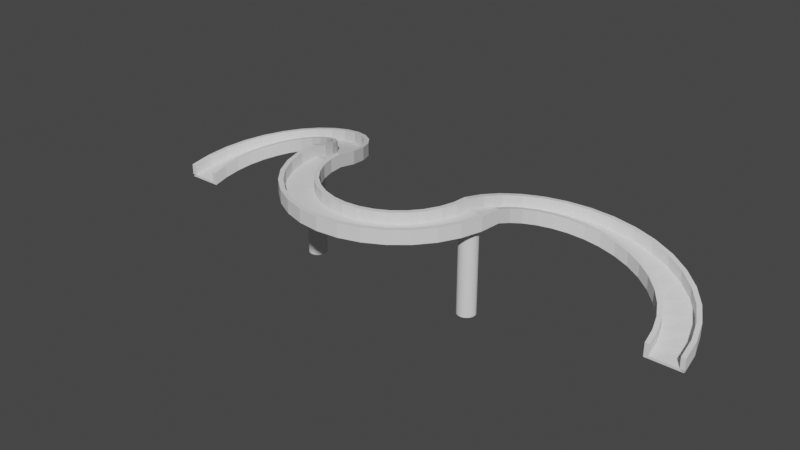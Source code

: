 # Source: WalkWay.blend  (saved by Blender 2.90.8; exported with 4.5.12 LTS)
import bpy
from mathutils import Matrix  # noqa: F401  (used for matrix-valued properties, if any)

bpy.ops.wm.read_factory_settings(use_empty=True)
scene = bpy.context.scene
scene.name = 'Scene'

# ---- collections
col_collection = bpy.data.collections.new('Collection'); scene.collection.children.link(col_collection)

# ---- world
world_world = bpy.data.worlds.new('World'); scene.world = world_world
world_world.use_nodes = True; world_world.node_tree.nodes.clear()
_N = world_world.node_tree.nodes; _L = world_world.node_tree.links
n0 = _N.new('ShaderNodeOutputWorld'); n0.name = 'World Output'; n0.location = (300, 300)
n1 = _N.new('ShaderNodeBackground'); n1.name = 'Background'; n1.location = (10, 300)
n1.inputs[0].default_value = (0.05088, 0.05088, 0.05088, 1.0)
_L.new(n1.outputs[0], n0.inputs[0])
n0.is_active_output = True
world_world.color = (0.05088, 0.05088, 0.05088)
world_world.use_sun_shadow = False
world_world.sun_shadow_jitter_overblur = 0.0

# ---- meshes
me_plane = bpy.data.meshes.new('Plane')
me_plane.from_pydata([(-5.0, 1.0, 4.0), (-5.0, 1.0, 6.0), (-5.0, -0.5, 5.75), (-5.0, 0.75, 6.0), (-5.0, 0.75, 4.0), (-5.0, 0.75, 4.25), (-5.0, -0.5, 6.0), (-5.0, -0.5, 4.25), (-5.0, -0.5, 4.0), (-5.0, 0.75, 5.75), (-5.78, 1.0, 3.923), (-6.171, 1.0, 5.885), (-6.122, -0.5, 5.64), (-6.171, 0.75, 5.885), (-5.78, 0.75, 3.923), (-5.829, 0.75, 4.168), (-6.171, -0.5, 5.885), (-5.829, -0.5, 4.168), (-5.78, -0.5, 3.923), (-6.122, 0.75, 5.64), (-6.531, 1.0, 3.696), (-7.296, 1.0, 5.543), (-7.2, -0.5, 5.312), (-7.296, 0.75, 5.543), (-6.531, 0.75, 3.696), (-6.626, 0.75, 3.926), (-7.296, -0.5, 5.543), (-6.626, -0.5, 3.926), (-6.531, -0.5, 3.696), (-7.2, 0.75, 5.312), (-7.222, 1.0, 3.326), (-8.333, 1.0, 4.989), (-8.195, -0.5, 4.781), (-8.333, 0.75, 4.989), (-7.222, 0.75, 3.326), (-7.361, 0.75, 3.534), (-8.333, -0.5, 4.989), (-7.361, -0.5, 3.534), (-7.222, -0.5, 3.326), (-8.195, 0.75, 4.781), (-7.828, 1.0, 2.828), (-9.243, 1.0, 4.243), (-9.066, -0.5, 4.066), (-9.243, 0.75, 4.243), (-7.828, 0.75, 2.828), (-8.005, 0.75, 3.005), (-9.243, -0.5, 4.243), (-8.005, -0.5, 3.005), (-7.828, -0.5, 2.828), (-9.066, 0.75, 4.066), (-8.326, 1.0, 2.222), (-9.989, 1.0, 3.333), (-9.781, -0.5, 3.195), (-9.989, 0.75, 3.333), (-8.326, 0.75, 2.222), (-8.534, 0.75, 2.361), (-9.989, -0.5, 3.333), (-8.534, -0.5, 2.361), (-8.326, -0.5, 2.222), (-9.781, 0.75, 3.195), (-8.696, 1.0, 1.531), (-10.54, 1.0, 2.296), (-10.31, -0.5, 2.2), (-10.54, 0.75, 2.296), (-8.696, 0.75, 1.531), (-8.926, 0.75, 1.626), (-10.54, -0.5, 2.296), (-8.926, -0.5, 1.626), (-8.696, -0.5, 1.531), (-10.31, 0.75, 2.2), (-8.923, 1.0, 0.7804), (-10.88, 1.0, 1.171), (-10.64, -0.5, 1.122), (-10.88, 0.75, 1.171), (-8.923, 0.75, 0.7804), (-9.168, 0.75, 0.8291), (-10.88, -0.5, 1.171), (-9.168, -0.5, 0.8291), (-8.923, -0.5, 0.7804), (-10.64, 0.75, 1.122), (-9.0, 1.0, -4.252e-07), (-11.0, 1.0, -6e-07), (-10.75, -0.5, -4.649e-07), (-11.0, 0.75, -5.812e-07), (-9.0, 0.75, -4.063e-07), (-9.25, 0.75, -4.282e-07), (-11.0, -0.5, -4.868e-07), (-9.25, -0.5, -3.338e-07), (-9.0, -0.5, -3.119e-07), (-10.75, 0.75, -5.593e-07), (-19.0, 9.0, 2.491e-06), (-21.0, 9.0, 2.793e-06), (-20.75, 7.5, 2.869e-06), (-21.0, 8.75, 2.812e-06), (-19.0, 8.75, 2.51e-06), (-19.25, 8.75, 2.548e-06), (-21.0, 7.5, 2.907e-06), (-19.25, 7.5, 2.642e-06), (-19.0, 7.5, 2.605e-06), (-20.75, 8.75, 2.775e-06), (-18.92, 8.5, -0.7804), (-20.88, 8.5, -1.171), (-20.64, 7.0, -1.122), (-20.88, 8.25, -1.171), (-18.92, 8.25, -0.7804), (-19.17, 8.25, -0.8291), (-20.88, 7.0, -1.171), (-19.17, 7.0, -0.8291), (-18.92, 7.0, -0.7804), (-20.64, 8.25, -1.122), (-18.7, 8.0, -1.531), (-20.54, 8.0, -2.296), (-20.31, 6.5, -2.2), (-20.54, 7.75, -2.296), (-18.7, 7.75, -1.531), (-18.93, 7.75, -1.626), (-20.54, 6.5, -2.296), (-18.93, 6.5, -1.626), (-18.7, 6.5, -1.531), (-20.31, 7.75, -2.2), (-18.33, 7.5, -2.222), (-19.99, 7.5, -3.333), (-19.78, 6.0, -3.195), (-19.99, 7.25, -3.333), (-18.33, 7.25, -2.222), (-18.53, 7.25, -2.361), (-19.99, 6.0, -3.333), (-18.53, 6.0, -2.361), (-18.33, 6.0, -2.222), (-19.78, 7.25, -3.195), (-17.83, 7.0, -2.828), (-19.24, 7.0, -4.243), (-19.07, 5.5, -4.066), (-19.24, 6.75, -4.243), (-17.83, 6.75, -2.828), (-18.01, 6.75, -3.005), (-19.24, 5.5, -4.243), (-18.01, 5.5, -3.005), (-17.83, 5.5, -2.828), (-19.07, 6.75, -4.066), (-17.22, 6.5, -3.326), (-18.33, 6.5, -4.989), (-18.19, 5.0, -4.781), (-18.33, 6.25, -4.989), (-17.22, 6.25, -3.326), (-17.36, 6.25, -3.534), (-18.33, 5.0, -4.989), (-17.36, 5.0, -3.534), (-17.22, 5.0, -3.326), (-18.19, 6.25, -4.781), (-16.53, 6.0, -3.696), (-17.3, 6.0, -5.543), (-17.2, 4.5, -5.312), (-17.3, 5.75, -5.543), (-16.53, 5.75, -3.696), (-16.63, 5.75, -3.926), (-17.3, 4.5, -5.543), (-16.63, 4.5, -3.926), (-16.53, 4.5, -3.696), (-17.2, 5.75, -5.312), (-15.78, 5.5, -3.923), (-16.17, 5.5, -5.885), (-16.12, 4.0, -5.64), (-16.17, 5.25, -5.885), (-15.78, 5.25, -3.923), (-15.83, 5.25, -4.168), (-16.17, 4.0, -5.885), (-15.83, 4.0, -4.168), (-15.78, 4.0, -3.923), (-16.12, 5.25, -5.64), (-15.0, 5.0, -4.0), (-15.0, 5.0, -6.0), (-15.0, 3.5, -5.75), (-15.0, 4.75, -6.0), (-15.0, 4.75, -4.0), (-15.0, 4.75, -4.25), (-15.0, 3.5, -6.0), (-15.0, 3.5, -4.25), (-15.0, 3.5, -4.0), (-15.0, 4.75, -5.75), (-14.22, 4.5, -3.923), (-13.83, 4.5, -5.885), (-13.88, 3.0, -5.64), (-13.83, 4.25, -5.885), (-14.22, 4.25, -3.923), (-14.17, 4.25, -4.168), (-13.83, 3.0, -5.885), (-14.17, 3.0, -4.168), (-14.22, 3.0, -3.923), (-13.88, 4.25, -5.64), (-13.47, 4.0, -3.696), (-12.7, 4.0, -5.543), (-12.8, 2.5, -5.312), (-12.7, 3.75, -5.543), (-13.47, 3.75, -3.696), (-13.37, 3.75, -3.926), (-12.7, 2.5, -5.543), (-13.37, 2.5, -3.926), (-13.47, 2.5, -3.696), (-12.8, 3.75, -5.312), (-12.78, 3.5, -3.326), (-11.67, 3.5, -4.989), (-11.81, 2.0, -4.781), (-11.67, 3.25, -4.989), (-12.78, 3.25, -3.326), (-12.64, 3.25, -3.534), (-11.67, 2.0, -4.989), (-12.64, 2.0, -3.534), (-12.78, 2.0, -3.326), (-11.81, 3.25, -4.781), (-12.17, 3.0, -2.828), (-10.76, 3.0, -4.243), (-10.93, 1.5, -4.066), (-10.76, 2.75, -4.243), (-12.17, 2.75, -2.828), (-11.99, 2.75, -3.005), (-10.76, 1.5, -4.243), (-11.99, 1.5, -3.005), (-12.17, 1.5, -2.828), (-10.93, 2.75, -4.066), (-11.67, 2.5, -2.222), (-10.01, 2.5, -3.333), (-10.22, 1.0, -3.195), (-10.01, 2.25, -3.333), (-11.67, 2.25, -2.222), (-11.47, 2.25, -2.361), (-10.01, 1.0, -3.333), (-11.47, 1.0, -2.361), (-11.67, 1.0, -2.222), (-10.22, 2.25, -3.195), (-11.3, 2.0, -1.531), (-9.457, 2.0, -2.296), (-9.688, 0.5, -2.2), (-9.457, 1.75, -2.296), (-11.3, 1.75, -1.531), (-11.07, 1.75, -1.626), (-9.457, 0.5, -2.296), (-11.07, 0.5, -1.626), (-11.3, 0.5, -1.531), (-9.688, 1.75, -2.2), (-11.08, 1.5, -0.7804), (-9.115, 1.5, -1.171), (-9.36, 0.0, -1.122), (-9.115, 1.25, -1.171), (-11.08, 1.25, -0.7804), (-10.83, 1.25, -0.8291), (-9.115, 0.0, -1.171), (-10.83, 0.0, -0.8291), (-11.08, 0.0, -0.7804), (-9.36, 1.25, -1.122), (-11.0, 1.0, 2.011e-06), (-9.0, 1.0, 1.883e-06), (-9.25, -0.5, 1.899e-06), (-9.0, 0.75, 1.883e-06), (-11.0, 0.75, 2.011e-06), (-10.75, 0.75, 1.995e-06), (-9.0, -0.5, 1.883e-06), (-10.75, -0.5, 1.995e-06), (-11.0, -0.5, 2.011e-06), (-9.25, 0.75, 1.899e-06), (-9.947, 10.71, 0.4036), (-9.947, 1.043, 0.4036), (-10.04, 10.71, 0.4132), (-10.04, 1.043, 0.4132), (-10.14, 10.71, 0.4416), (-10.14, 1.043, 0.4416), (-10.22, 10.71, 0.4879), (-10.22, 1.043, 0.4879), (-10.3, 10.71, 0.55), (-10.3, 1.043, 0.55), (-10.36, 10.71, 0.6258), (-10.36, 1.043, 0.6258), (-10.41, 10.71, 0.7122), (-10.41, 1.043, 0.7122), (-10.44, 10.71, 0.806), (-10.44, 1.043, 0.806), (-10.45, 10.71, 0.9036), (-10.45, 1.043, 0.9036), (-10.44, 10.71, 1.001), (-10.44, 1.043, 1.001), (-10.41, 10.71, 1.095), (-10.41, 1.043, 1.095), (-10.36, 10.71, 1.181), (-10.36, 1.043, 1.181), (-10.3, 10.71, 1.257), (-10.3, 1.043, 1.257), (-10.22, 10.71, 1.319), (-10.22, 1.043, 1.319), (-10.14, 10.71, 1.366), (-10.14, 1.043, 1.366), (-10.04, 10.71, 1.394), (-10.04, 1.043, 1.394), (-9.947, 10.71, 1.404), (-9.947, 1.043, 1.404), (-9.85, 10.71, 1.394), (-9.85, 1.043, 1.394), (-9.756, 10.71, 1.366), (-9.756, 1.043, 1.366), (-9.669, 10.71, 1.319), (-9.669, 1.043, 1.319), (-9.594, 10.71, 1.257), (-9.594, 1.043, 1.257), (-9.531, 10.71, 1.181), (-9.531, 1.043, 1.181), (-9.485, 10.71, 1.095), (-9.485, 1.043, 1.095), (-9.457, 10.71, 1.001), (-9.457, 1.043, 1.001), (-9.447, 10.71, 0.9036), (-9.447, 1.043, 0.9036), (-9.457, 10.71, 0.806), (-9.457, 1.043, 0.806), (-9.485, 10.71, 0.7122), (-9.485, 1.043, 0.7122), (-9.531, 10.71, 0.6258), (-9.531, 1.043, 0.6258), (-9.594, 10.71, 0.55), (-9.594, 1.043, 0.55), (-9.669, 10.71, 0.4879), (-9.669, 1.043, 0.4879), (-9.756, 10.71, 0.4416), (-9.756, 1.043, 0.4416), (-9.85, 10.71, 0.4132), (-9.85, 1.043, 0.4132)], [], [(3, 1, 11, 13), (13, 11, 21, 23), (23, 21, 31, 33), (33, 31, 41, 43), (43, 41, 51, 53), (53, 51, 61, 63), (63, 61, 71, 73), (73, 71, 81, 83), (6, 3, 13, 16), (16, 13, 23, 26), (26, 23, 33, 36), (36, 33, 43, 46), (46, 43, 53, 56), (56, 53, 63, 66), (66, 63, 73, 76), (76, 73, 83, 86), (0, 4, 14, 10), (10, 14, 24, 20), (20, 24, 34, 30), (30, 34, 44, 40), (40, 44, 54, 50), (50, 54, 64, 60), (60, 64, 74, 70), (70, 74, 84, 80), (7, 5, 15, 17), (17, 15, 25, 27), (27, 25, 35, 37), (37, 35, 45, 47), (47, 45, 55, 57), (57, 55, 65, 67), (67, 65, 75, 77), (77, 75, 85, 87), (5, 4, 14, 15), (15, 14, 24, 25), (25, 24, 34, 35), (35, 34, 44, 45), (45, 44, 54, 55), (55, 54, 64, 65), (65, 64, 74, 75), (75, 74, 84, 85), (2, 6, 16, 12), (12, 16, 26, 22), (22, 26, 36, 32), (32, 36, 46, 42), (42, 46, 56, 52), (52, 56, 66, 62), (62, 66, 76, 72), (72, 76, 86, 82), (5, 9, 19, 15), (15, 19, 29, 25), (25, 29, 39, 35), (35, 39, 49, 45), (45, 49, 59, 55), (55, 59, 69, 65), (65, 69, 79, 75), (75, 79, 89, 85), (8, 7, 17, 18), (18, 17, 27, 28), (28, 27, 37, 38), (38, 37, 47, 48), (48, 47, 57, 58), (58, 57, 67, 68), (68, 67, 77, 78), (78, 77, 87, 88), (4, 8, 18, 14), (14, 18, 28, 24), (24, 28, 38, 34), (34, 38, 48, 44), (44, 48, 58, 54), (54, 58, 68, 64), (64, 68, 78, 74), (74, 78, 88, 84), (1, 0, 10, 11), (11, 10, 20, 21), (21, 20, 30, 31), (31, 30, 40, 41), (41, 40, 50, 51), (51, 50, 60, 61), (61, 60, 70, 71), (71, 70, 80, 81), (9, 3, 13, 19), (19, 13, 23, 29), (29, 23, 33, 39), (39, 33, 43, 49), (49, 43, 53, 59), (59, 53, 63, 69), (69, 63, 73, 79), (79, 73, 83, 89), (9, 2, 12, 19), (19, 12, 22, 29), (29, 22, 32, 39), (39, 32, 42, 49), (49, 42, 52, 59), (59, 52, 62, 69), (69, 62, 72, 79), (79, 72, 82, 89), (93, 91, 101, 103), (103, 101, 111, 113), (113, 111, 121, 123), (123, 121, 131, 133), (133, 131, 141, 143), (143, 141, 151, 153), (153, 151, 161, 163), (163, 161, 171, 173), (173, 171, 181, 183), (183, 181, 191, 193), (193, 191, 201, 203), (203, 201, 211, 213), (213, 211, 221, 223), (223, 221, 231, 233), (233, 231, 241, 243), (243, 241, 251, 253), (96, 93, 103, 106), (106, 103, 113, 116), (116, 113, 123, 126), (126, 123, 133, 136), (136, 133, 143, 146), (146, 143, 153, 156), (156, 153, 163, 166), (166, 163, 173, 176), (176, 173, 183, 186), (186, 183, 193, 196), (196, 193, 203, 206), (206, 203, 213, 216), (216, 213, 223, 226), (226, 223, 233, 236), (236, 233, 243, 246), (246, 243, 253, 256), (90, 94, 104, 100), (100, 104, 114, 110), (110, 114, 124, 120), (120, 124, 134, 130), (130, 134, 144, 140), (140, 144, 154, 150), (150, 154, 164, 160), (160, 164, 174, 170), (170, 174, 184, 180), (180, 184, 194, 190), (190, 194, 204, 200), (200, 204, 214, 210), (210, 214, 224, 220), (220, 224, 234, 230), (230, 234, 244, 240), (240, 244, 254, 250), (97, 95, 105, 107), (107, 105, 115, 117), (117, 115, 125, 127), (127, 125, 135, 137), (137, 135, 145, 147), (147, 145, 155, 157), (157, 155, 165, 167), (167, 165, 175, 177), (177, 175, 185, 187), (187, 185, 195, 197), (197, 195, 205, 207), (207, 205, 215, 217), (217, 215, 225, 227), (227, 225, 235, 237), (237, 235, 245, 247), (247, 245, 255, 257), (95, 94, 104, 105), (105, 104, 114, 115), (115, 114, 124, 125), (125, 124, 134, 135), (135, 134, 144, 145), (145, 144, 154, 155), (155, 154, 164, 165), (165, 164, 174, 175), (175, 174, 184, 185), (185, 184, 194, 195), (195, 194, 204, 205), (205, 204, 214, 215), (215, 214, 224, 225), (225, 224, 234, 235), (235, 234, 244, 245), (245, 244, 254, 255), (92, 96, 106, 102), (102, 106, 116, 112), (112, 116, 126, 122), (122, 126, 136, 132), (132, 136, 146, 142), (142, 146, 156, 152), (152, 156, 166, 162), (162, 166, 176, 172), (172, 176, 186, 182), (182, 186, 196, 192), (192, 196, 206, 202), (202, 206, 216, 212), (212, 216, 226, 222), (222, 226, 236, 232), (232, 236, 246, 242), (242, 246, 256, 252), (95, 99, 109, 105), (105, 109, 119, 115), (115, 119, 129, 125), (125, 129, 139, 135), (135, 139, 149, 145), (145, 149, 159, 155), (155, 159, 169, 165), (165, 169, 179, 175), (175, 179, 189, 185), (185, 189, 199, 195), (195, 199, 209, 205), (205, 209, 219, 215), (215, 219, 229, 225), (225, 229, 239, 235), (235, 239, 249, 245), (245, 249, 259, 255), (98, 97, 107, 108), (108, 107, 117, 118), (118, 117, 127, 128), (128, 127, 137, 138), (138, 137, 147, 148), (148, 147, 157, 158), (158, 157, 167, 168), (168, 167, 177, 178), (178, 177, 187, 188), (188, 187, 197, 198), (198, 197, 207, 208), (208, 207, 217, 218), (218, 217, 227, 228), (228, 227, 237, 238), (238, 237, 247, 248), (248, 247, 257, 258), (94, 98, 108, 104), (104, 108, 118, 114), (114, 118, 128, 124), (124, 128, 138, 134), (134, 138, 148, 144), (144, 148, 158, 154), (154, 158, 168, 164), (164, 168, 178, 174), (174, 178, 188, 184), (184, 188, 198, 194), (194, 198, 208, 204), (204, 208, 218, 214), (214, 218, 228, 224), (224, 228, 238, 234), (234, 238, 248, 244), (244, 248, 258, 254), (91, 90, 100, 101), (101, 100, 110, 111), (111, 110, 120, 121), (121, 120, 130, 131), (131, 130, 140, 141), (141, 140, 150, 151), (151, 150, 160, 161), (161, 160, 170, 171), (171, 170, 180, 181), (181, 180, 190, 191), (191, 190, 200, 201), (201, 200, 210, 211), (211, 210, 220, 221), (221, 220, 230, 231), (231, 230, 240, 241), (241, 240, 250, 251), (99, 93, 103, 109), (109, 103, 113, 119), (119, 113, 123, 129), (129, 123, 133, 139), (139, 133, 143, 149), (149, 143, 153, 159), (159, 153, 163, 169), (169, 163, 173, 179), (179, 173, 183, 189), (189, 183, 193, 199), (199, 193, 203, 209), (209, 203, 213, 219), (219, 213, 223, 229), (229, 223, 233, 239), (239, 233, 243, 249), (249, 243, 253, 259), (99, 92, 102, 109), (109, 102, 112, 119), (119, 112, 122, 129), (129, 122, 132, 139), (139, 132, 142, 149), (149, 142, 152, 159), (159, 152, 162, 169), (169, 162, 172, 179), (179, 172, 182, 189), (189, 182, 192, 199), (199, 192, 202, 209), (209, 202, 212, 219), (219, 212, 222, 229), (229, 222, 232, 239), (239, 232, 242, 249), (249, 242, 252, 259), (97, 98, 94, 95), (92, 103, 93, 99), (95, 90, 91, 99), (95, 94, 90), (93, 99, 91), (93, 96, 92, 99, 91), (260, 261, 263, 262), (262, 263, 265, 264), (264, 265, 267, 266), (266, 267, 269, 268), (268, 269, 271, 270), (270, 271, 273, 272), (272, 273, 275, 274), (274, 275, 277, 276), (276, 277, 279, 278), (278, 279, 281, 280), (280, 281, 283, 282), (282, 283, 285, 284), (284, 285, 287, 286), (286, 287, 289, 288), (288, 289, 291, 290), (290, 291, 293, 292), (292, 293, 295, 294), (294, 295, 297, 296), (296, 297, 299, 298), (298, 299, 301, 300), (300, 301, 303, 302), (302, 303, 305, 304), (304, 305, 307, 306), (306, 307, 309, 308), (308, 309, 311, 310), (310, 311, 313, 312), (312, 313, 315, 314), (314, 315, 317, 316), (316, 317, 319, 318), (318, 319, 321, 320), (263, 261, 323, 321, 319, 317, 315, 313, 311, 309, 307, 305, 303, 301, 299, 297, 295, 293, 291, 289, 287, 285, 283, 281, 279, 277, 275, 273, 271, 269, 267, 265), (320, 321, 323, 322), (322, 323, 261, 260), (260, 262, 264, 266, 268, 270, 272, 274, 276, 278, 280, 282, 284, 286, 288, 290, 292, 294, 296, 298, 300, 302, 304, 306, 308, 310, 312, 314, 316, 318, 320, 322)])
_uv = me_plane.uv_layers.new(name='UVMap')
_uv.uv.foreach_set('vector', [1.25, 0.875, 1.25, 1.0, 1.281, 1.0, 1.281, 0.875, 1.281, 0.875, 1.281, 1.0, 1.312, 1.0, 1.312, 0.875, 1.312, 0.875, 1.312, 1.0, 1.344, 1.0, 1.344, 0.875, 1.344, 0.875, 1.344, 1.0, 1.375, 1.0, 1.375, 0.875, 1.375, 0.875, 1.375, 1.0, 1.406, 1.0, 1.406, 0.875, 1.406, 0.875, 1.406, 1.0, 1.438, 1.0, 1.438, 0.875, 1.438, 0.875, 1.438, 1.0, 1.469, 1.0, 1.469, 0.875, 1.469, 0.875, 1.469, 1.0, 1.5, 1.0, 1.5, 0.875, 1.25, 0.25, 1.25, 0.875, 1.281, 0.875, 1.281, 0.25, 1.281, 0.25, 1.281, 0.875, 1.312, 0.875, 1.312, 0.25, 1.312, 0.25, 1.312, 0.875, 1.344, 0.875, 1.344, 0.25, 1.344, 0.25, 1.344, 0.875, 1.375, 0.875, 1.375, 0.25, 1.375, 0.25, 1.375, 0.875, 1.406, 0.875, 1.406, 0.25, 1.406, 0.25, 1.406, 0.875, 1.438, 0.875, 1.438, 0.25, 1.438, 0.25, 1.438, 0.875, 1.469, 0.875, 1.469, 0.25, 1.469, 0.25, 1.469, 0.875, 1.5, 0.875, 1.5, 0.25, 0.25, 1.0, 0.25, 0.875, 0.2812, 0.875, 0.2812, 1.0, 0.2812, 1.0, 0.2812, 0.875, 0.3125, 0.875, 0.3125, 1.0, 0.3125, 1.0, 0.3125, 0.875, 0.3438, 0.875, 0.3438, 1.0, 0.3438, 1.0, 0.3438, 0.875, 0.375, 0.875, 0.375, 1.0, 0.375, 1.0, 0.375, 0.875, 0.4062, 0.875, 0.4062, 1.0, 0.4062, 1.0, 0.4062, 0.875, 0.4375, 0.875, 0.4375, 1.0, 0.4375, 1.0, 0.4375, 0.875, 0.4688, 0.875, 0.4688, 1.0, 0.4688, 1.0, 0.4688, 0.875, 0.5, 0.875, 0.5, 1.0, 0.375, 0.25, 0.375, 0.875, 0.4062, 0.875, 0.4062, 0.25, 0.4062, 0.25, 0.4062, 0.875, 0.4375, 0.875, 0.4375, 0.25, 0.4375, 0.25, 0.4375, 0.875, 0.4688, 0.875, 0.4688, 0.25, 0.4688, 0.25, 0.4688, 0.875, 0.5, 0.875, 0.5, 0.25, 0.5, 0.25, 0.5, 0.875, 0.5312, 0.875, 0.5312, 0.25, 0.5312, 0.25, 0.5312, 0.875, 0.5625, 0.875, 0.5625, 0.25, 0.5625, 0.25, 0.5625, 0.875, 0.5938, 0.875, 0.5938, 0.25, 0.5938, 0.25, 0.5938, 0.875, 0.625, 0.875, 0.625, 0.25, 0.375, 0.875, 0.25, 0.875, 0.2812, 0.875, 0.4062, 0.875, 0.4062, 0.875, 0.2812, 0.875, 0.3125, 0.875, 0.4375, 0.875, 0.4375, 0.875, 0.3125, 0.875, 0.3438, 0.875, 0.4688, 0.875, 0.4688, 0.875, 0.3438, 0.875, 0.375, 0.875, 0.5, 0.875, 0.5, 0.875, 0.375, 0.875, 0.4062, 0.875, 0.5312, 0.875, 0.5312, 0.875, 0.4062, 0.875, 0.4375, 0.875, 0.5625, 0.875, 0.5625, 0.875, 0.4375, 0.875, 0.4688, 0.875, 0.5938, 0.875, 0.5938, 0.875, 0.4688, 0.875, 0.5, 0.875, 0.625, 0.875, 1.125, 0.25, 1.25, 0.25, 1.281, 0.25, 1.156, 0.25, 1.156, 0.25, 1.281, 0.25, 1.312, 0.25, 1.188, 0.25, 1.188, 0.25, 1.312, 0.25, 1.344, 0.25, 1.219, 0.25, 1.219, 0.25, 1.344, 0.25, 1.375, 0.25, 1.25, 0.25, 1.25, 0.25, 1.375, 0.25, 1.406, 0.25, 1.281, 0.25, 1.281, 0.25, 1.406, 0.25, 1.438, 0.25, 1.312, 0.25, 1.312, 0.25, 1.438, 0.25, 1.469, 0.25, 1.344, 0.25, 1.344, 0.25, 1.469, 0.25, 1.5, 0.25, 1.375, 0.25, 0.375, 0.875, 1.125, 0.875, 1.156, 0.875, 0.4062, 0.875, 0.4062, 0.875, 1.156, 0.875, 1.188, 0.875, 0.4375, 0.875, 0.4375, 0.875, 1.188, 0.875, 1.219, 0.875, 0.4688, 0.875, 0.4688, 0.875, 1.219, 0.875, 1.25, 0.875, 0.5, 0.875, 0.5, 0.875, 1.25, 0.875, 1.281, 0.875, 0.5312, 0.875, 0.5312, 0.875, 1.281, 0.875, 1.312, 0.875, 0.5625, 0.875, 0.5625, 0.875, 1.312, 0.875, 1.344, 0.875, 0.5938, 0.875, 0.5938, 0.875, 1.344, 0.875, 1.375, 0.875, 0.625, 0.875, 0.25, 0.25, 0.375, 0.25, 0.4062, 0.25, 0.2812, 0.25, 0.2812, 0.25, 0.4062, 0.25, 0.4375, 0.25, 0.3125, 0.25, 0.3125, 0.25, 0.4375, 0.25, 0.4688, 0.25, 0.3438, 0.25, 0.3438, 0.25, 0.4688, 0.25, 0.5, 0.25, 0.375, 0.25, 0.375, 0.25, 0.5, 0.25, 0.5312, 0.25, 0.4062, 0.25, 0.4062, 0.25, 0.5312, 0.25, 0.5625, 0.25, 0.4375, 0.25, 0.4375, 0.25, 0.5625, 0.25, 0.5938, 0.25, 0.4688, 0.25, 0.4688, 0.25, 0.5938, 0.25, 0.625, 0.25, 0.5, 0.25, 0.25, 0.875, 0.25, 0.25, 0.2812, 0.25, 0.2812, 0.875, 0.2812, 0.875, 0.2812, 0.25, 0.3125, 0.25, 0.3125, 0.875, 0.3125, 0.875, 0.3125, 0.25, 0.3438, 0.25, 0.3438, 0.875, 0.3438, 0.875, 0.3438, 0.25, 0.375, 0.25, 0.375, 0.875, 0.375, 0.875, 0.375, 0.25, 0.4062, 0.25, 0.4062, 0.875, 0.4062, 0.875, 0.4062, 0.25, 0.4375, 0.25, 0.4375, 0.875, 0.4375, 0.875, 0.4375, 0.25, 0.4688, 0.25, 0.4688, 0.875, 0.4688, 0.875, 0.4688, 0.25, 0.5, 0.25, 0.5, 0.875, 1.25, 1.0, 0.25, 1.0, 0.2812, 1.0, 1.281, 1.0, 1.281, 1.0, 0.2812, 1.0, 0.3125, 1.0, 1.312, 1.0, 1.312, 1.0, 0.3125, 1.0, 0.3438, 1.0, 1.344, 1.0, 1.344, 1.0, 0.3438, 1.0, 0.375, 1.0, 1.375, 1.0, 1.375, 1.0, 0.375, 1.0, 0.4062, 1.0, 1.406, 1.0, 1.406, 1.0, 0.4062, 1.0, 0.4375, 1.0, 1.438, 1.0, 1.438, 1.0, 0.4375, 1.0, 0.4688, 1.0, 1.469, 1.0, 1.469, 1.0, 0.4688, 1.0, 0.5, 1.0, 1.5, 1.0, 1.125, 0.875, 1.25, 0.875, 1.281, 0.875, 1.156, 0.875, 1.156, 0.875, 1.281, 0.875, 1.312, 0.875, 1.188, 0.875, 1.188, 0.875, 1.312, 0.875, 1.344, 0.875, 1.219, 0.875, 1.219, 0.875, 1.344, 0.875, 1.375, 0.875, 1.25, 0.875, 1.25, 0.875, 1.375, 0.875, 1.406, 0.875, 1.281, 0.875, 1.281, 0.875, 1.406, 0.875, 1.438, 0.875, 1.312, 0.875, 1.312, 0.875, 1.438, 0.875, 1.469, 0.875, 1.344, 0.875, 1.344, 0.875, 1.469, 0.875, 1.5, 0.875, 1.375, 0.875, 1.125, 0.875, 1.125, 0.25, 1.156, 0.25, 1.156, 0.875, 1.156, 0.875, 1.156, 0.25, 1.188, 0.25, 1.188, 0.875, 1.188, 0.875, 1.188, 0.25, 1.219, 0.25, 1.219, 0.875, 1.219, 0.875, 1.219, 0.25, 1.25, 0.25, 1.25, 0.875, 1.25, 0.875, 1.25, 0.25, 1.281, 0.25, 1.281, 0.875, 1.281, 0.875, 1.281, 0.25, 1.312, 0.25, 1.312, 0.875, 1.312, 0.875, 1.312, 0.25, 1.344, 0.25, 1.344, 0.875, 1.344, 0.875, 1.344, 0.25, 1.375, 0.25, 1.375, 0.875, 1.0, 0.875, 1.0, 1.0, 1.031, 1.0, 1.031, 0.875, 1.031, 0.875, 1.031, 1.0, 1.062, 1.0, 1.062, 0.875, 1.062, 0.875, 1.062, 1.0, 1.094, 1.0, 1.094, 0.875, 1.094, 0.875, 1.094, 1.0, 1.125, 1.0, 1.125, 0.875, 1.125, 0.875, 1.125, 1.0, 1.156, 1.0, 1.156, 0.875, 1.156, 0.875, 1.156, 1.0, 1.188, 1.0, 1.188, 0.875, 1.188, 0.875, 1.188, 1.0, 1.219, 1.0, 1.219, 0.875, 1.219, 0.875, 1.219, 1.0, 1.25, 1.0, 1.25, 0.875, 1.25, 0.875, 1.25, 1.0, 1.281, 1.0, 1.281, 0.875, 1.281, 0.875, 1.281, 1.0, 1.312, 1.0, 1.312, 0.875, 1.312, 0.875, 1.312, 1.0, 1.344, 1.0, 1.344, 0.875, 1.344, 0.875, 1.344, 1.0, 1.375, 1.0, 1.375, 0.875, 1.375, 0.875, 1.375, 1.0, 1.406, 1.0, 1.406, 0.875, 1.406, 0.875, 1.406, 1.0, 1.438, 1.0, 1.438, 0.875, 1.438, 0.875, 1.438, 1.0, 1.469, 1.0, 1.469, 0.875, 1.469, 0.875, 1.469, 1.0, 1.5, 1.0, 1.5, 0.875, 1.0, 0.25, 1.0, 0.875, 1.031, 0.875, 1.031, 0.25, 1.031, 0.25, 1.031, 0.875, 1.062, 0.875, 1.062, 0.25, 1.062, 0.25, 1.062, 0.875, 1.094, 0.875, 1.094, 0.25, 1.094, 0.25, 1.094, 0.875, 1.125, 0.875, 1.125, 0.25, 1.125, 0.25, 1.125, 0.875, 1.156, 0.875, 1.156, 0.25, 1.156, 0.25, 1.156, 0.875, 1.188, 0.875, 1.188, 0.25, 1.188, 0.25, 1.188, 0.875, 1.219, 0.875, 1.219, 0.25, 1.219, 0.25, 1.219, 0.875, 1.25, 0.875, 1.25, 0.25, 1.25, 0.25, 1.25, 0.875, 1.281, 0.875, 1.281, 0.25, 1.281, 0.25, 1.281, 0.875, 1.312, 0.875, 1.312, 0.25, 1.312, 0.25, 1.312, 0.875, 1.344, 0.875, 1.344, 0.25, 1.344, 0.25, 1.344, 0.875, 1.375, 0.875, 1.375, 0.25, 1.375, 0.25, 1.375, 0.875, 1.406, 0.875, 1.406, 0.25, 1.406, 0.25, 1.406, 0.875, 1.438, 0.875, 1.438, 0.25, 1.438, 0.25, 1.438, 0.875, 1.469, 0.875, 1.469, 0.25, 1.469, 0.25, 1.469, 0.875, 1.5, 0.875, 1.5, 0.25, 0.0, 1.0, 0.0, 0.875, 0.03125, 0.875, 0.03125, 1.0, 0.03125, 1.0, 0.03125, 0.875, 0.0625, 0.875, 0.0625, 1.0, 0.0625, 1.0, 0.0625, 0.875, 0.09375, 0.875, 0.09375, 1.0, 0.09375, 1.0, 0.09375, 0.875, 0.125, 0.875, 0.125, 1.0, 0.125, 1.0, 0.125, 0.875, 0.1562, 0.875, 0.1562, 1.0, 0.1562, 1.0, 0.1562, 0.875, 0.1875, 0.875, 0.1875, 1.0, 0.1875, 1.0, 0.1875, 0.875, 0.2188, 0.875, 0.2188, 1.0, 0.2188, 1.0, 0.2188, 0.875, 0.25, 0.875, 0.25, 1.0, 0.25, 1.0, 0.25, 0.875, 0.2812, 0.875, 0.2812, 1.0, 0.2812, 1.0, 0.2812, 0.875, 0.3125, 0.875, 0.3125, 1.0, 0.3125, 1.0, 0.3125, 0.875, 0.3438, 0.875, 0.3438, 1.0, 0.3438, 1.0, 0.3438, 0.875, 0.375, 0.875, 0.375, 1.0, 0.375, 1.0, 0.375, 0.875, 0.4062, 0.875, 0.4062, 1.0, 0.4062, 1.0, 0.4062, 0.875, 0.4375, 0.875, 0.4375, 1.0, 0.4375, 1.0, 0.4375, 0.875, 0.4688, 0.875, 0.4688, 1.0, 0.4688, 1.0, 0.4688, 0.875, 0.5, 0.875, 0.5, 1.0, 0.125, 0.25, 0.125, 0.875, 0.1562, 0.875, 0.1562, 0.25, 0.1562, 0.25, 0.1562, 0.875, 0.1875, 0.875, 0.1875, 0.25, 0.1875, 0.25, 0.1875, 0.875, 0.2188, 0.875, 0.2188, 0.25, 0.2188, 0.25, 0.2188, 0.875, 0.25, 0.875, 0.25, 0.25, 0.25, 0.25, 0.25, 0.875, 0.2812, 0.875, 0.2812, 0.25, 0.2812, 0.25, 0.2812, 0.875, 0.3125, 0.875, 0.3125, 0.25, 0.3125, 0.25, 0.3125, 0.875, 0.3438, 0.875, 0.3438, 0.25, 0.3438, 0.25, 0.3438, 0.875, 0.375, 0.875, 0.375, 0.25, 0.375, 0.25, 0.375, 0.875, 0.4062, 0.875, 0.4062, 0.25, 0.4062, 0.25, 0.4062, 0.875, 0.4375, 0.875, 0.4375, 0.25, 0.4375, 0.25, 0.4375, 0.875, 0.4688, 0.875, 0.4688, 0.25, 0.4688, 0.25, 0.4688, 0.875, 0.5, 0.875, 0.5, 0.25, 0.5, 0.25, 0.5, 0.875, 0.5312, 0.875, 0.5312, 0.25, 0.5312, 0.25, 0.5312, 0.875, 0.5625, 0.875, 0.5625, 0.25, 0.5625, 0.25, 0.5625, 0.875, 0.5938, 0.875, 0.5938, 0.25, 0.5938, 0.25, 0.5938, 0.875, 0.625, 0.875, 0.625, 0.25, 0.125, 0.875, 0.0, 0.875, 0.03125, 0.875, 0.1562, 0.875, 0.1562, 0.875, 0.03125, 0.875, 0.0625, 0.875, 0.1875, 0.875, 0.1875, 0.875, 0.0625, 0.875, 0.09375, 0.875, 0.2188, 0.875, 0.2188, 0.875, 0.09375, 0.875, 0.125, 0.875, 0.25, 0.875, 0.25, 0.875, 0.125, 0.875, 0.1562, 0.875, 0.2812, 0.875, 0.2812, 0.875, 0.1562, 0.875, 0.1875, 0.875, 0.3125, 0.875, 0.3125, 0.875, 0.1875, 0.875, 0.2188, 0.875, 0.3438, 0.875, 0.3438, 0.875, 0.2188, 0.875, 0.25, 0.875, 0.375, 0.875, 0.375, 0.875, 0.25, 0.875, 0.2812, 0.875, 0.4062, 0.875, 0.4062, 0.875, 0.2812, 0.875, 0.3125, 0.875, 0.4375, 0.875, 0.4375, 0.875, 0.3125, 0.875, 0.3438, 0.875, 0.4688, 0.875, 0.4688, 0.875, 0.3438, 0.875, 0.375, 0.875, 0.5, 0.875, 0.5, 0.875, 0.375, 0.875, 0.4062, 0.875, 0.5312, 0.875, 0.5312, 0.875, 0.4062, 0.875, 0.4375, 0.875, 0.5625, 0.875, 0.5625, 0.875, 0.4375, 0.875, 0.4688, 0.875, 0.5938, 0.875, 0.5938, 0.875, 0.4688, 0.875, 0.5, 0.875, 0.625, 0.875, 0.875, 0.25, 1.0, 0.25, 1.031, 0.25, 0.9062, 0.25, 0.9062, 0.25, 1.031, 0.25, 1.062, 0.25, 0.9375, 0.25, 0.9375, 0.25, 1.062, 0.25, 1.094, 0.25, 0.9688, 0.25, 0.9688, 0.25, 1.094, 0.25, 1.125, 0.25, 1.0, 0.25, 1.0, 0.25, 1.125, 0.25, 1.156, 0.25, 1.031, 0.25, 1.031, 0.25, 1.156, 0.25, 1.188, 0.25, 1.062, 0.25, 1.062, 0.25, 1.188, 0.25, 1.219, 0.25, 1.094, 0.25, 1.094, 0.25, 1.219, 0.25, 1.25, 0.25, 1.125, 0.25, 1.125, 0.25, 1.25, 0.25, 1.281, 0.25, 1.156, 0.25, 1.156, 0.25, 1.281, 0.25, 1.312, 0.25, 1.188, 0.25, 1.188, 0.25, 1.312, 0.25, 1.344, 0.25, 1.219, 0.25, 1.219, 0.25, 1.344, 0.25, 1.375, 0.25, 1.25, 0.25, 1.25, 0.25, 1.375, 0.25, 1.406, 0.25, 1.281, 0.25, 1.281, 0.25, 1.406, 0.25, 1.438, 0.25, 1.312, 0.25, 1.312, 0.25, 1.438, 0.25, 1.469, 0.25, 1.344, 0.25, 1.344, 0.25, 1.469, 0.25, 1.5, 0.25, 1.375, 0.25, 0.125, 0.875, 0.875, 0.875, 0.9062, 0.875, 0.1562, 0.875, 0.1562, 0.875, 0.9062, 0.875, 0.9375, 0.875, 0.1875, 0.875, 0.1875, 0.875, 0.9375, 0.875, 0.9688, 0.875, 0.2188, 0.875, 0.2188, 0.875, 0.9688, 0.875, 1.0, 0.875, 0.25, 0.875, 0.25, 0.875, 1.0, 0.875, 1.031, 0.875, 0.2812, 0.875, 0.2812, 0.875, 1.031, 0.875, 1.062, 0.875, 0.3125, 0.875, 0.3125, 0.875, 1.062, 0.875, 1.094, 0.875, 0.3438, 0.875, 0.3438, 0.875, 1.094, 0.875, 1.125, 0.875, 0.375, 0.875, 0.375, 0.875, 1.125, 0.875, 1.156, 0.875, 0.4062, 0.875, 0.4062, 0.875, 1.156, 0.875, 1.188, 0.875, 0.4375, 0.875, 0.4375, 0.875, 1.188, 0.875, 1.219, 0.875, 0.4688, 0.875, 0.4688, 0.875, 1.219, 0.875, 1.25, 0.875, 0.5, 0.875, 0.5, 0.875, 1.25, 0.875, 1.281, 0.875, 0.5312, 0.875, 0.5312, 0.875, 1.281, 0.875, 1.312, 0.875, 0.5625, 0.875, 0.5625, 0.875, 1.312, 0.875, 1.344, 0.875, 0.5938, 0.875, 0.5938, 0.875, 1.344, 0.875, 1.375, 0.875, 0.625, 0.875, 0.0, 0.25, 0.125, 0.25, 0.1562, 0.25, 0.03125, 0.25, 0.03125, 0.25, 0.1562, 0.25, 0.1875, 0.25, 0.0625, 0.25, 0.0625, 0.25, 0.1875, 0.25, 0.2188, 0.25, 0.09375, 0.25, 0.09375, 0.25, 0.2188, 0.25, 0.25, 0.25, 0.125, 0.25, 0.125, 0.25, 0.25, 0.25, 0.2812, 0.25, 0.1562, 0.25, 0.1562, 0.25, 0.2812, 0.25, 0.3125, 0.25, 0.1875, 0.25, 0.1875, 0.25, 0.3125, 0.25, 0.3438, 0.25, 0.2188, 0.25, 0.2188, 0.25, 0.3438, 0.25, 0.375, 0.25, 0.25, 0.25, 0.25, 0.25, 0.375, 0.25, 0.4062, 0.25, 0.2812, 0.25, 0.2812, 0.25, 0.4062, 0.25, 0.4375, 0.25, 0.3125, 0.25, 0.3125, 0.25, 0.4375, 0.25, 0.4688, 0.25, 0.3438, 0.25, 0.3438, 0.25, 0.4688, 0.25, 0.5, 0.25, 0.375, 0.25, 0.375, 0.25, 0.5, 0.25, 0.5312, 0.25, 0.4062, 0.25, 0.4062, 0.25, 0.5312, 0.25, 0.5625, 0.25, 0.4375, 0.25, 0.4375, 0.25, 0.5625, 0.25, 0.5938, 0.25, 0.4688, 0.25, 0.4688, 0.25, 0.5938, 0.25, 0.625, 0.25, 0.5, 0.25, 0.0, 0.875, 0.0, 0.25, 0.03125, 0.25, 0.03125, 0.875, 0.03125, 0.875, 0.03125, 0.25, 0.0625, 0.25, 0.0625, 0.875, 0.0625, 0.875, 0.0625, 0.25, 0.09375, 0.25, 0.09375, 0.875, 0.09375, 0.875, 0.09375, 0.25, 0.125, 0.25, 0.125, 0.875, 0.125, 0.875, 0.125, 0.25, 0.1562, 0.25, 0.1562, 0.875, 0.1562, 0.875, 0.1562, 0.25, 0.1875, 0.25, 0.1875, 0.875, 0.1875, 0.875, 0.1875, 0.25, 0.2188, 0.25, 0.2188, 0.875, 0.2188, 0.875, 0.2188, 0.25, 0.25, 0.25, 0.25, 0.875, 0.25, 0.875, 0.25, 0.25, 0.2812, 0.25, 0.2812, 0.875, 0.2812, 0.875, 0.2812, 0.25, 0.3125, 0.25, 0.3125, 0.875, 0.3125, 0.875, 0.3125, 0.25, 0.3438, 0.25, 0.3438, 0.875, 0.3438, 0.875, 0.3438, 0.25, 0.375, 0.25, 0.375, 0.875, 0.375, 0.875, 0.375, 0.25, 0.4062, 0.25, 0.4062, 0.875, 0.4062, 0.875, 0.4062, 0.25, 0.4375, 0.25, 0.4375, 0.875, 0.4375, 0.875, 0.4375, 0.25, 0.4688, 0.25, 0.4688, 0.875, 0.4688, 0.875, 0.4688, 0.25, 0.5, 0.25, 0.5, 0.875, 1.0, 1.0, 0.0, 1.0, 0.03125, 1.0, 1.031, 1.0, 1.031, 1.0, 0.03125, 1.0, 0.0625, 1.0, 1.062, 1.0, 1.062, 1.0, 0.0625, 1.0, 0.09375, 1.0, 1.094, 1.0, 1.094, 1.0, 0.09375, 1.0, 0.125, 1.0, 1.125, 1.0, 1.125, 1.0, 0.125, 1.0, 0.1562, 1.0, 1.156, 1.0, 1.156, 1.0, 0.1562, 1.0, 0.1875, 1.0, 1.188, 1.0, 1.188, 1.0, 0.1875, 1.0, 0.2188, 1.0, 1.219, 1.0, 1.219, 1.0, 0.2188, 1.0, 0.25, 1.0, 1.25, 1.0, 1.25, 1.0, 0.25, 1.0, 0.2812, 1.0, 1.281, 1.0, 1.281, 1.0, 0.2812, 1.0, 0.3125, 1.0, 1.312, 1.0, 1.312, 1.0, 0.3125, 1.0, 0.3438, 1.0, 1.344, 1.0, 1.344, 1.0, 0.3438, 1.0, 0.375, 1.0, 1.375, 1.0, 1.375, 1.0, 0.375, 1.0, 0.4062, 1.0, 1.406, 1.0, 1.406, 1.0, 0.4062, 1.0, 0.4375, 1.0, 1.438, 1.0, 1.438, 1.0, 0.4375, 1.0, 0.4688, 1.0, 1.469, 1.0, 1.469, 1.0, 0.4688, 1.0, 0.5, 1.0, 1.5, 1.0, 0.875, 0.875, 1.0, 0.875, 1.031, 0.875, 0.9062, 0.875, 0.9062, 0.875, 1.031, 0.875, 1.062, 0.875, 0.9375, 0.875, 0.9375, 0.875, 1.062, 0.875, 1.094, 0.875, 0.9688, 0.875, 0.9688, 0.875, 1.094, 0.875, 1.125, 0.875, 1.0, 0.875, 1.0, 0.875, 1.125, 0.875, 1.156, 0.875, 1.031, 0.875, 1.031, 0.875, 1.156, 0.875, 1.188, 0.875, 1.062, 0.875, 1.062, 0.875, 1.188, 0.875, 1.219, 0.875, 1.094, 0.875, 1.094, 0.875, 1.219, 0.875, 1.25, 0.875, 1.125, 0.875, 1.125, 0.875, 1.25, 0.875, 1.281, 0.875, 1.156, 0.875, 1.156, 0.875, 1.281, 0.875, 1.312, 0.875, 1.188, 0.875, 1.188, 0.875, 1.312, 0.875, 1.344, 0.875, 1.219, 0.875, 1.219, 0.875, 1.344, 0.875, 1.375, 0.875, 1.25, 0.875, 1.25, 0.875, 1.375, 0.875, 1.406, 0.875, 1.281, 0.875, 1.281, 0.875, 1.406, 0.875, 1.438, 0.875, 1.312, 0.875, 1.312, 0.875, 1.438, 0.875, 1.469, 0.875, 1.344, 0.875, 1.344, 0.875, 1.469, 0.875, 1.5, 0.875, 1.375, 0.875, 0.875, 0.875, 0.875, 0.25, 0.9062, 0.25, 0.9062, 0.875, 0.9062, 0.875, 0.9062, 0.25, 0.9375, 0.25, 0.9375, 0.875, 0.9375, 0.875, 0.9375, 0.25, 0.9688, 0.25, 0.9688, 0.875, 0.9688, 0.875, 0.9688, 0.25, 1.0, 0.25, 1.0, 0.875, 1.0, 0.875, 1.0, 0.25, 1.031, 0.25, 1.031, 0.875, 1.031, 0.875, 1.031, 0.25, 1.062, 0.25, 1.062, 0.875, 1.062, 0.875, 1.062, 0.25, 1.094, 0.25, 1.094, 0.875, 1.094, 0.875, 1.094, 0.25, 1.125, 0.25, 1.125, 0.875, 1.125, 0.875, 1.125, 0.25, 1.156, 0.25, 1.156, 0.875, 1.156, 0.875, 1.156, 0.25, 1.188, 0.25, 1.188, 0.875, 1.188, 0.875, 1.188, 0.25, 1.219, 0.25, 1.219, 0.875, 1.219, 0.875, 1.219, 0.25, 1.25, 0.25, 1.25, 0.875, 1.25, 0.875, 1.25, 0.25, 1.281, 0.25, 1.281, 0.875, 1.281, 0.875, 1.281, 0.25, 1.312, 0.25, 1.312, 0.875, 1.312, 0.875, 1.312, 0.25, 1.344, 0.25, 1.344, 0.875, 1.344, 0.875, 1.344, 0.25, 1.375, 0.25, 1.375, 0.875, 0.125, 0.25, 0.0, 0.25, 0.0, 0.875, 0.125, 0.875, 0.875, 0.25, 1.031, 0.875, 1.0, 0.875, 0.875, 0.875, 0.125, 0.875, 0.0, 1.0, 1.0, 1.0, 0.875, 0.875, 0.125, 0.875, 0.0, 0.875, 0.0, 1.0, 1.0, 0.875, 0.875, 0.875, 1.0, 1.0, 0.0, 0.0, 0.0, 0.0, 0.0, 0.0, 0.0, 0.0, 0.0, 0.0, 1.0, 0.5, 1.0, 1.0, 0.9688, 1.0, 0.9688, 0.5, 0.9688, 0.5, 0.9688, 1.0, 0.9375, 1.0, 0.9375, 0.5, 0.9375, 0.5, 0.9375, 1.0, 0.9062, 1.0, 0.9062, 0.5, 0.9062, 0.5, 0.9062, 1.0, 0.875, 1.0, 0.875, 0.5, 0.875, 0.5, 0.875, 1.0, 0.8438, 1.0, 0.8438, 0.5, 0.8438, 0.5, 0.8438, 1.0, 0.8125, 1.0, 0.8125, 0.5, 0.8125, 0.5, 0.8125, 1.0, 0.7812, 1.0, 0.7812, 0.5, 0.7812, 0.5, 0.7812, 1.0, 0.75, 1.0, 0.75, 0.5, 0.75, 0.5, 0.75, 1.0, 0.7188, 1.0, 0.7188, 0.5, 0.7188, 0.5, 0.7188, 1.0, 0.6875, 1.0, 0.6875, 0.5, 0.6875, 0.5, 0.6875, 1.0, 0.6562, 1.0, 0.6562, 0.5, 0.6562, 0.5, 0.6562, 1.0, 0.625, 1.0, 0.625, 0.5, 0.625, 0.5, 0.625, 1.0, 0.5938, 1.0, 0.5938, 0.5, 0.5938, 0.5, 0.5938, 1.0, 0.5625, 1.0, 0.5625, 0.5, 0.5625, 0.5, 0.5625, 1.0, 0.5312, 1.0, 0.5312, 0.5, 0.5312, 0.5, 0.5312, 1.0, 0.5, 1.0, 0.5, 0.5, 0.5, 0.5, 0.5, 1.0, 0.4688, 1.0, 0.4688, 0.5, 0.4688, 0.5, 0.4688, 1.0, 0.4375, 1.0, 0.4375, 0.5, 0.4375, 0.5, 0.4375, 1.0, 0.4062, 1.0, 0.4062, 0.5, 0.4062, 0.5, 0.4062, 1.0, 0.375, 1.0, 0.375, 0.5, 0.375, 0.5, 0.375, 1.0, 0.3438, 1.0, 0.3438, 0.5, 0.3438, 0.5, 0.3438, 1.0, 0.3125, 1.0, 0.3125, 0.5, 0.3125, 0.5, 0.3125, 1.0, 0.2812, 1.0, 0.2812, 0.5, 0.2812, 0.5, 0.2812, 1.0, 0.25, 1.0, 0.25, 0.5, 0.25, 0.5, 0.25, 1.0, 0.2188, 1.0, 0.2188, 0.5, 0.2188, 0.5, 0.2188, 1.0, 0.1875, 1.0, 0.1875, 0.5, 0.1875, 0.5, 0.1875, 1.0, 0.1562, 1.0, 0.1562, 0.5, 0.1562, 0.5, 0.1562, 1.0, 0.125, 1.0, 0.125, 0.5, 0.125, 0.5, 0.125, 1.0, 0.09375, 1.0, 0.09375, 0.5, 0.09375, 0.5, 0.09375, 1.0, 0.0625, 1.0, 0.0625, 0.5, 0.2968, 0.4854, 0.25, 0.49, 0.2032, 0.4854, 0.1582, 0.4717, 0.1167, 0.4496, 0.08029, 0.4197, 0.05045, 0.3833, 0.02827, 0.3418, 0.01461, 0.2968, 0.01, 0.25, 0.01461, 0.2032, 0.02827, 0.1582, 0.05045, 0.1167, 0.08029, 0.08029, 0.1167, 0.05045, 0.1582, 0.02827, 0.2032, 0.01461, 0.25, 0.01, 0.2968, 0.01461, 0.3418, 0.02827, 0.3833, 0.05045, 0.4197, 0.08029, 0.4496, 0.1167, 0.4717, 0.1582, 0.4854, 0.2032, 0.49, 0.25, 0.4854, 0.2968, 0.4717, 0.3418, 0.4496, 0.3833, 0.4197, 0.4197, 0.3833, 0.4496, 0.3418, 0.4717, 0.0625, 0.5, 0.0625, 1.0, 0.03125, 1.0, 0.03125, 0.5, 0.03125, 0.5, 0.03125, 1.0, 0.0, 1.0, 0.0, 0.5, 0.75, 0.49, 0.7968, 0.4854, 0.8418, 0.4717, 0.8833, 0.4496, 0.9197, 0.4197, 0.9496, 0.3833, 0.9717, 0.3418, 0.9854, 0.2968, 0.99, 0.25, 0.9854, 0.2032, 0.9717, 0.1582, 0.9496, 0.1167, 0.9197, 0.08029, 0.8833, 0.05045, 0.8418, 0.02827, 0.7968, 0.01461, 0.75, 0.01, 0.7032, 0.01461, 0.6582, 0.02827, 0.6167, 0.05045, 0.5803, 0.08029, 0.5504, 0.1167, 0.5283, 0.1582, 0.5146, 0.2032, 0.51, 0.25, 0.5146, 0.2968, 0.5283, 0.3418, 0.5504, 0.3833, 0.5803, 0.4197, 0.6167, 0.4496, 0.6582, 0.4717, 0.7032, 0.4854])
me_plane.use_remesh_fix_poles = True
me_plane.use_remesh_preserve_attributes = False
me_plane.use_mirror_vertex_groups = False
me_plane.update()

# ---- objects
ob_plane = bpy.data.objects.new('Plane', me_plane)
ob_empty = bpy.data.objects.new('Empty', None)
ob_empty_001 = bpy.data.objects.new('Empty.001', None)

# ---- transforms, parenting, visibility, modifiers, constraints
ob_plane.location = (-10.0, 0.0, 8.831)
ob_plane.rotation_euler = (-1.571, -0.0, -3.142)
ob_plane.scale = (2.0, 1.0, 2.0)
ob_plane.lineart.crease_threshold = 0.0
_m = ob_plane.modifiers.new('Mirror', 'MIRROR')
_m.mirror_object = ob_empty
ob_empty.location = (0.0, 0.0, 0.0)
ob_empty.lineart.crease_threshold = 0.0
ob_empty_001.location = (0.0, 0.0, 0.0)
ob_empty_001.lineart.crease_threshold = 0.0

# ---- collection membership
col_collection.objects.link(ob_plane)
col_collection.objects.link(ob_empty)
col_collection.objects.link(ob_empty_001)

# ---- scene / render settings (as saved in the file)
scene.frame_start = 1; scene.frame_end = 250; scene.frame_set(1)
scene.render.engine = 'BLENDER_EEVEE_NEXT'
scene.cycles.use_denoising = False
scene.cycles.samples = 128
scene.cycles.sampling_pattern = 'TABULATED_SOBOL'
scene.cycles.use_adaptive_sampling = False
scene.cycles.use_light_tree = False
scene.view_settings.view_transform = 'Filmic'
bpy.context.view_layer.update()

# ---- added for rendering (the .blend has no active camera and no usable light): camera, sun
cam_auto = bpy.data.cameras.new('AutoCamera')
cam_auto.lens = 50.0
cam_auto.sensor_width = 36.0
cam_auto.clip_end = 1124.71
ob_auto_camera = bpy.data.objects.new('AutoCamera', cam_auto)
scene.collection.objects.link(ob_auto_camera)
ob_auto_camera.location = (64.0861, -76.9033, 54.9946)
ob_auto_camera.rotation_euler = (1.09748, -7.21219e-08, 0.694738)
scene.camera = ob_auto_camera
light_auto_sun = bpy.data.lights.new('AutoSun', 'SUN')
light_auto_sun.energy = 3.0
light_auto_sun.angle = 0.0523599
ob_auto_sun = bpy.data.objects.new('AutoSun', light_auto_sun)
scene.collection.objects.link(ob_auto_sun)
ob_auto_sun.rotation_euler = (0.872665, 0.174533, 0.523599)
bpy.context.view_layer.update()
